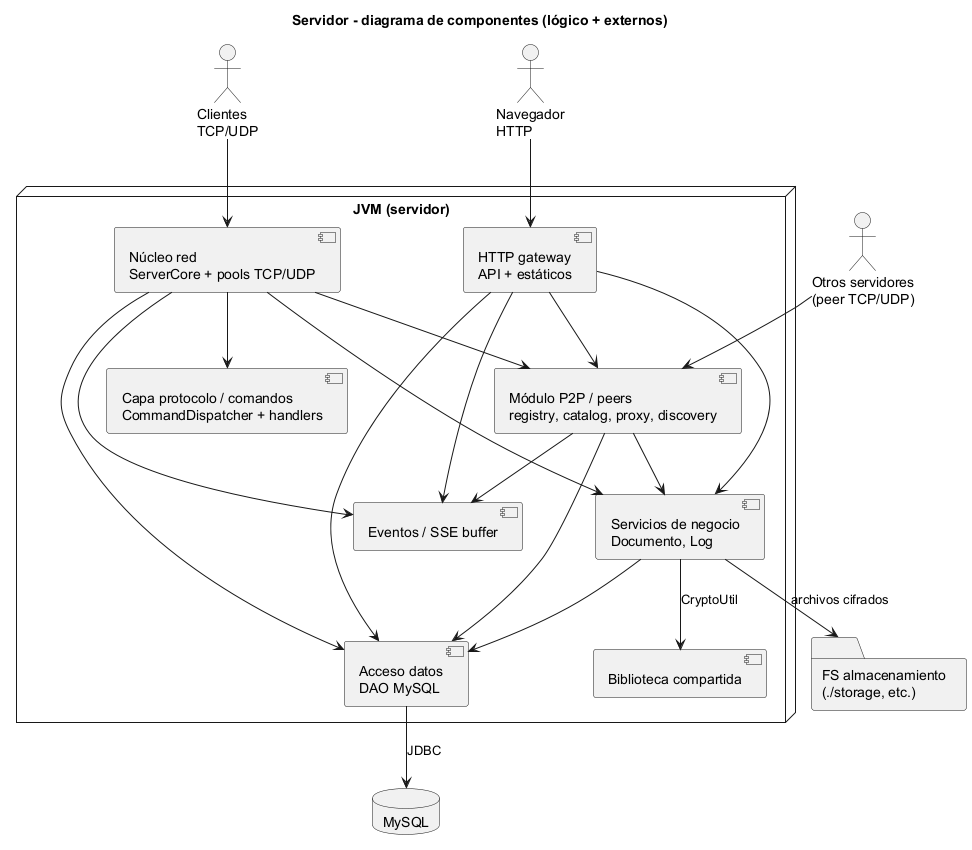

The diagram above was rendered by PlantUML. Its source (embedded in the PNG):
@startuml servidor_componentes
title Servidor - diagrama de componentes (lógico + externos)

node "JVM (servidor)" {
  component [Núcleo red\nServerCore + pools TCP/UDP] as CORE
  component [Capa protocolo / comandos\nCommandDispatcher + handlers] as CMD
  component [HTTP gateway\nAPI + estáticos] as HTTP
  component [Módulo P2P / peers\nregistry, catalog, proxy, discovery] as PEER
  component [Servicios de negocio\nDocumento, Log] as SVC
  component [Acceso datos\nDAO MySQL] as DAO
  component [Eventos / SSE buffer] as EVT
  component [Biblioteca compartida] as SHARED
}

database "MySQL" as DB
folder "FS almacenamiento\n(./storage, etc.)" as FS

CORE --> CMD
CORE --> SVC
CORE --> EVT
CORE --> DAO
CORE --> PEER

HTTP --> SVC
HTTP --> DAO
HTTP --> EVT
HTTP --> PEER

PEER --> SVC
PEER --> DAO
PEER --> EVT

SVC --> DAO
SVC --> FS : archivos cifrados
SVC --> SHARED : CryptoUtil

DAO --> DB : JDBC

actor "Clientes\nTCP/UDP" as CL
actor "Navegador\nHTTP" as BR
actor "Otros servidores\n(peer TCP/UDP)" as P2P

CL --> CORE
BR --> HTTP
P2P --> PEER

@enduml